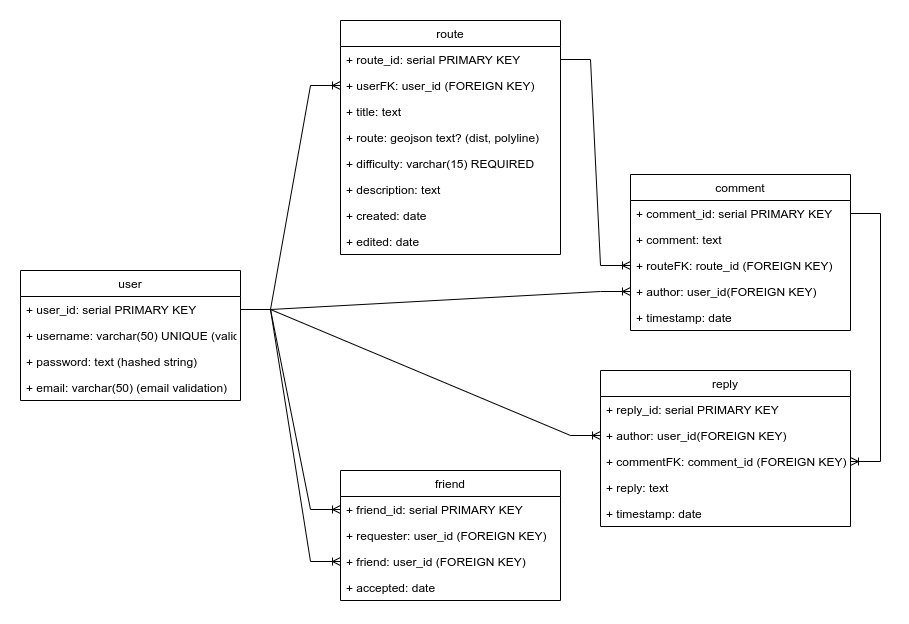

The diagram above was exported from draw.io. Its source (the exported page's mxGraphModel, read from the mxfile embedded in the PNG):
<mxGraphModel dx="1422" dy="905" grid="1" gridSize="10" guides="1" tooltips="1" connect="1" arrows="1" fold="1" page="1" pageScale="1" pageWidth="1600" pageHeight="900" math="0" shadow="0">
  <root>
    <mxCell id="0" />
    <mxCell id="1" parent="0" />
    <mxCell id="2" value="user" style="swimlane;fontStyle=0;childLayout=stackLayout;horizontal=1;startSize=26;fillColor=none;horizontalStack=0;resizeParent=1;resizeParentMax=0;resizeLast=0;collapsible=1;marginBottom=0;fontSize=12;" vertex="1" parent="1">
      <mxGeometry x="40" y="290" width="220" height="130" as="geometry" />
    </mxCell>
    <mxCell id="3" value="+ user_id: serial PRIMARY KEY" style="text;strokeColor=none;fillColor=none;align=left;verticalAlign=top;spacingLeft=4;spacingRight=4;overflow=hidden;rotatable=0;points=[[0,0.5],[1,0.5]];portConstraint=eastwest;fontSize=12;" vertex="1" parent="2">
      <mxGeometry y="26" width="220" height="26" as="geometry" />
    </mxCell>
    <mxCell id="4" value="+ username: varchar(50) UNIQUE (validation)" style="text;strokeColor=none;fillColor=none;align=left;verticalAlign=top;spacingLeft=4;spacingRight=4;overflow=hidden;rotatable=0;points=[[0,0.5],[1,0.5]];portConstraint=eastwest;fontSize=12;" vertex="1" parent="2">
      <mxGeometry y="52" width="220" height="26" as="geometry" />
    </mxCell>
    <mxCell id="5" value="+ password: text (hashed string)" style="text;strokeColor=none;fillColor=none;align=left;verticalAlign=top;spacingLeft=4;spacingRight=4;overflow=hidden;rotatable=0;points=[[0,0.5],[1,0.5]];portConstraint=eastwest;fontSize=12;" vertex="1" parent="2">
      <mxGeometry y="78" width="220" height="26" as="geometry" />
    </mxCell>
    <mxCell id="6" value="+ email: varchar(50) (email validation)" style="text;strokeColor=none;fillColor=none;align=left;verticalAlign=top;spacingLeft=4;spacingRight=4;overflow=hidden;rotatable=0;points=[[0,0.5],[1,0.5]];portConstraint=eastwest;fontSize=12;" vertex="1" parent="2">
      <mxGeometry y="104" width="220" height="26" as="geometry" />
    </mxCell>
    <mxCell id="7" value="route" style="swimlane;fontStyle=0;childLayout=stackLayout;horizontal=1;startSize=26;fillColor=none;horizontalStack=0;resizeParent=1;resizeParentMax=0;resizeLast=0;collapsible=1;marginBottom=0;fontSize=12;" vertex="1" parent="1">
      <mxGeometry x="360" y="40" width="220" height="234" as="geometry" />
    </mxCell>
    <mxCell id="8" value="+ route_id: serial PRIMARY KEY" style="text;strokeColor=none;fillColor=none;align=left;verticalAlign=top;spacingLeft=4;spacingRight=4;overflow=hidden;rotatable=0;points=[[0,0.5],[1,0.5]];portConstraint=eastwest;fontSize=12;" vertex="1" parent="7">
      <mxGeometry y="26" width="220" height="26" as="geometry" />
    </mxCell>
    <mxCell id="9" value="+ userFK: user_id (FOREIGN KEY)" style="text;strokeColor=none;fillColor=none;align=left;verticalAlign=top;spacingLeft=4;spacingRight=4;overflow=hidden;rotatable=0;points=[[0,0.5],[1,0.5]];portConstraint=eastwest;fontSize=12;" vertex="1" parent="7">
      <mxGeometry y="52" width="220" height="26" as="geometry" />
    </mxCell>
    <mxCell id="10" value="+ title: text" style="text;strokeColor=none;fillColor=none;align=left;verticalAlign=top;spacingLeft=4;spacingRight=4;overflow=hidden;rotatable=0;points=[[0,0.5],[1,0.5]];portConstraint=eastwest;fontSize=12;" vertex="1" parent="7">
      <mxGeometry y="78" width="220" height="26" as="geometry" />
    </mxCell>
    <mxCell id="11" value="+ route: geojson text? (dist, polyline)" style="text;strokeColor=none;fillColor=none;align=left;verticalAlign=top;spacingLeft=4;spacingRight=4;overflow=hidden;rotatable=0;points=[[0,0.5],[1,0.5]];portConstraint=eastwest;fontSize=12;" vertex="1" parent="7">
      <mxGeometry y="104" width="220" height="26" as="geometry" />
    </mxCell>
    <mxCell id="12" value="+ difficulty: varchar(15) REQUIRED" style="text;strokeColor=none;fillColor=none;align=left;verticalAlign=top;spacingLeft=4;spacingRight=4;overflow=hidden;rotatable=0;points=[[0,0.5],[1,0.5]];portConstraint=eastwest;fontSize=12;" vertex="1" parent="7">
      <mxGeometry y="130" width="220" height="26" as="geometry" />
    </mxCell>
    <mxCell id="13" value="+ description: text" style="text;strokeColor=none;fillColor=none;align=left;verticalAlign=top;spacingLeft=4;spacingRight=4;overflow=hidden;rotatable=0;points=[[0,0.5],[1,0.5]];portConstraint=eastwest;fontSize=12;" vertex="1" parent="7">
      <mxGeometry y="156" width="220" height="26" as="geometry" />
    </mxCell>
    <mxCell id="14" value="+ created: date" style="text;strokeColor=none;fillColor=none;align=left;verticalAlign=top;spacingLeft=4;spacingRight=4;overflow=hidden;rotatable=0;points=[[0,0.5],[1,0.5]];portConstraint=eastwest;fontSize=12;" vertex="1" parent="7">
      <mxGeometry y="182" width="220" height="26" as="geometry" />
    </mxCell>
    <mxCell id="15" value="+ edited: date" style="text;strokeColor=none;fillColor=none;align=left;verticalAlign=top;spacingLeft=4;spacingRight=4;overflow=hidden;rotatable=0;points=[[0,0.5],[1,0.5]];portConstraint=eastwest;fontSize=12;" vertex="1" parent="7">
      <mxGeometry y="208" width="220" height="26" as="geometry" />
    </mxCell>
    <mxCell id="16" value="comment" style="swimlane;fontStyle=0;childLayout=stackLayout;horizontal=1;startSize=26;fillColor=none;horizontalStack=0;resizeParent=1;resizeParentMax=0;resizeLast=0;collapsible=1;marginBottom=0;fontSize=12;" vertex="1" parent="1">
      <mxGeometry x="650" y="194" width="220" height="156" as="geometry" />
    </mxCell>
    <mxCell id="17" value="+ comment_id: serial PRIMARY KEY" style="text;strokeColor=none;fillColor=none;align=left;verticalAlign=top;spacingLeft=4;spacingRight=4;overflow=hidden;rotatable=0;points=[[0,0.5],[1,0.5]];portConstraint=eastwest;fontSize=12;" vertex="1" parent="16">
      <mxGeometry y="26" width="220" height="26" as="geometry" />
    </mxCell>
    <mxCell id="18" value="+ comment: text" style="text;strokeColor=none;fillColor=none;align=left;verticalAlign=top;spacingLeft=4;spacingRight=4;overflow=hidden;rotatable=0;points=[[0,0.5],[1,0.5]];portConstraint=eastwest;fontSize=12;" vertex="1" parent="16">
      <mxGeometry y="52" width="220" height="26" as="geometry" />
    </mxCell>
    <mxCell id="19" value="+ routeFK: route_id (FOREIGN KEY)" style="text;strokeColor=none;fillColor=none;align=left;verticalAlign=top;spacingLeft=4;spacingRight=4;overflow=hidden;rotatable=0;points=[[0,0.5],[1,0.5]];portConstraint=eastwest;fontSize=12;" vertex="1" parent="16">
      <mxGeometry y="78" width="220" height="26" as="geometry" />
    </mxCell>
    <mxCell id="20" value="+ author: user_id(FOREIGN KEY)" style="text;strokeColor=none;fillColor=none;align=left;verticalAlign=top;spacingLeft=4;spacingRight=4;overflow=hidden;rotatable=0;points=[[0,0.5],[1,0.5]];portConstraint=eastwest;fontSize=12;" vertex="1" parent="16">
      <mxGeometry y="104" width="220" height="26" as="geometry" />
    </mxCell>
    <mxCell id="21" value="+ timestamp: date" style="text;strokeColor=none;fillColor=none;align=left;verticalAlign=top;spacingLeft=4;spacingRight=4;overflow=hidden;rotatable=0;points=[[0,0.5],[1,0.5]];portConstraint=eastwest;fontSize=12;" vertex="1" parent="16">
      <mxGeometry y="130" width="220" height="26" as="geometry" />
    </mxCell>
    <mxCell id="22" value="friend" style="swimlane;fontStyle=0;childLayout=stackLayout;horizontal=1;startSize=26;fillColor=none;horizontalStack=0;resizeParent=1;resizeParentMax=0;resizeLast=0;collapsible=1;marginBottom=0;fontSize=12;" vertex="1" parent="1">
      <mxGeometry x="360" y="490" width="220" height="130" as="geometry" />
    </mxCell>
    <mxCell id="23" value="+ friend_id: serial PRIMARY KEY" style="text;strokeColor=none;fillColor=none;align=left;verticalAlign=top;spacingLeft=4;spacingRight=4;overflow=hidden;rotatable=0;points=[[0,0.5],[1,0.5]];portConstraint=eastwest;fontSize=12;" vertex="1" parent="22">
      <mxGeometry y="26" width="220" height="26" as="geometry" />
    </mxCell>
    <mxCell id="24" value="+ requester: user_id (FOREIGN KEY)" style="text;strokeColor=none;fillColor=none;align=left;verticalAlign=top;spacingLeft=4;spacingRight=4;overflow=hidden;rotatable=0;points=[[0,0.5],[1,0.5]];portConstraint=eastwest;fontSize=12;" vertex="1" parent="22">
      <mxGeometry y="52" width="220" height="26" as="geometry" />
    </mxCell>
    <mxCell id="25" value="+ friend: user_id (FOREIGN KEY)" style="text;strokeColor=none;fillColor=none;align=left;verticalAlign=top;spacingLeft=4;spacingRight=4;overflow=hidden;rotatable=0;points=[[0,0.5],[1,0.5]];portConstraint=eastwest;fontSize=12;" vertex="1" parent="22">
      <mxGeometry y="78" width="220" height="26" as="geometry" />
    </mxCell>
    <mxCell id="26" value="+ accepted: date" style="text;strokeColor=none;fillColor=none;align=left;verticalAlign=top;spacingLeft=4;spacingRight=4;overflow=hidden;rotatable=0;points=[[0,0.5],[1,0.5]];portConstraint=eastwest;fontSize=12;" vertex="1" parent="22">
      <mxGeometry y="104" width="220" height="26" as="geometry" />
    </mxCell>
    <mxCell id="27" value="" style="edgeStyle=entityRelationEdgeStyle;fontSize=12;html=1;endArrow=ERoneToMany;rounded=0;jumpStyle=arc;entryX=0;entryY=0.5;entryDx=0;entryDy=0;exitX=1;exitY=0.5;exitDx=0;exitDy=0;" edge="1" source="3" target="23" parent="1">
      <mxGeometry width="100" height="100" relative="1" as="geometry">
        <mxPoint x="350" y="430" as="sourcePoint" />
        <mxPoint x="290" y="440" as="targetPoint" />
      </mxGeometry>
    </mxCell>
    <mxCell id="28" value="" style="edgeStyle=entityRelationEdgeStyle;fontSize=12;html=1;endArrow=ERoneToMany;rounded=0;entryX=0;entryY=0.5;entryDx=0;entryDy=0;jumpStyle=arc;exitX=1;exitY=0.5;exitDx=0;exitDy=0;" edge="1" source="3" target="25" parent="1">
      <mxGeometry width="100" height="100" relative="1" as="geometry">
        <mxPoint x="280" y="560" as="sourcePoint" />
        <mxPoint x="270" y="289" as="targetPoint" />
      </mxGeometry>
    </mxCell>
    <mxCell id="29" value="" style="edgeStyle=entityRelationEdgeStyle;fontSize=12;html=1;endArrow=ERoneToMany;rounded=0;jumpStyle=arc;exitX=1;exitY=0.5;exitDx=0;exitDy=0;" edge="1" source="3" target="9" parent="1">
      <mxGeometry width="100" height="100" relative="1" as="geometry">
        <mxPoint x="280" y="135" as="sourcePoint" />
        <mxPoint x="270" y="329" as="targetPoint" />
      </mxGeometry>
    </mxCell>
    <mxCell id="30" value="" style="edgeStyle=entityRelationEdgeStyle;fontSize=12;html=1;endArrow=ERoneToMany;rounded=0;exitX=1;exitY=0.5;exitDx=0;exitDy=0;jumpStyle=arc;entryX=0;entryY=0.5;entryDx=0;entryDy=0;" edge="1" source="3" target="20" parent="1">
      <mxGeometry width="100" height="100" relative="1" as="geometry">
        <mxPoint x="370" y="222.9999999999999" as="sourcePoint" />
        <mxPoint x="440" y="360" as="targetPoint" />
      </mxGeometry>
    </mxCell>
    <mxCell id="31" value="" style="edgeStyle=entityRelationEdgeStyle;fontSize=12;html=1;endArrow=ERoneToMany;rounded=0;exitX=1;exitY=0.5;exitDx=0;exitDy=0;jumpStyle=arc;entryX=0;entryY=0.5;entryDx=0;entryDy=0;" edge="1" source="8" target="19" parent="1">
      <mxGeometry width="100" height="100" relative="1" as="geometry">
        <mxPoint x="710" y="407" as="sourcePoint" />
        <mxPoint x="690" y="70" as="targetPoint" />
      </mxGeometry>
    </mxCell>
    <mxCell id="32" value="reply" style="swimlane;fontStyle=0;childLayout=stackLayout;horizontal=1;startSize=26;fillColor=none;horizontalStack=0;resizeParent=1;resizeParentMax=0;resizeLast=0;collapsible=1;marginBottom=0;fontSize=12;" vertex="1" parent="1">
      <mxGeometry x="620" y="390" width="250" height="156" as="geometry" />
    </mxCell>
    <mxCell id="33" value="+ reply_id: serial PRIMARY KEY" style="text;strokeColor=none;fillColor=none;align=left;verticalAlign=top;spacingLeft=4;spacingRight=4;overflow=hidden;rotatable=0;points=[[0,0.5],[1,0.5]];portConstraint=eastwest;fontSize=12;" vertex="1" parent="32">
      <mxGeometry y="26" width="250" height="26" as="geometry" />
    </mxCell>
    <mxCell id="34" value="+ author: user_id(FOREIGN KEY)" style="text;strokeColor=none;fillColor=none;align=left;verticalAlign=top;spacingLeft=4;spacingRight=4;overflow=hidden;rotatable=0;points=[[0,0.5],[1,0.5]];portConstraint=eastwest;fontSize=12;" vertex="1" parent="32">
      <mxGeometry y="52" width="250" height="26" as="geometry" />
    </mxCell>
    <mxCell id="35" value="+ commentFK: comment_id (FOREIGN KEY)" style="text;strokeColor=none;fillColor=none;align=left;verticalAlign=top;spacingLeft=4;spacingRight=4;overflow=hidden;rotatable=0;points=[[0,0.5],[1,0.5]];portConstraint=eastwest;fontSize=12;" vertex="1" parent="32">
      <mxGeometry y="78" width="250" height="26" as="geometry" />
    </mxCell>
    <mxCell id="36" value="+ reply: text" style="text;strokeColor=none;fillColor=none;align=left;verticalAlign=top;spacingLeft=4;spacingRight=4;overflow=hidden;rotatable=0;points=[[0,0.5],[1,0.5]];portConstraint=eastwest;fontSize=12;" vertex="1" parent="32">
      <mxGeometry y="104" width="250" height="26" as="geometry" />
    </mxCell>
    <mxCell id="37" value="+ timestamp: date" style="text;strokeColor=none;fillColor=none;align=left;verticalAlign=top;spacingLeft=4;spacingRight=4;overflow=hidden;rotatable=0;points=[[0,0.5],[1,0.5]];portConstraint=eastwest;fontSize=12;" vertex="1" parent="32">
      <mxGeometry y="130" width="250" height="26" as="geometry" />
    </mxCell>
    <mxCell id="38" value="" style="edgeStyle=entityRelationEdgeStyle;fontSize=12;html=1;endArrow=ERoneToMany;rounded=0;exitX=1;exitY=0.5;exitDx=0;exitDy=0;jumpStyle=arc;entryX=0;entryY=0.5;entryDx=0;entryDy=0;" edge="1" source="3" target="34" parent="1">
      <mxGeometry width="100" height="100" relative="1" as="geometry">
        <mxPoint x="990" y="300.9999999999999" as="sourcePoint" />
        <mxPoint x="530" y="428" as="targetPoint" />
      </mxGeometry>
    </mxCell>
    <mxCell id="39" value="" style="edgeStyle=entityRelationEdgeStyle;fontSize=12;html=1;endArrow=ERoneToMany;rounded=0;exitX=1;exitY=0.5;exitDx=0;exitDy=0;jumpStyle=arc;" edge="1" source="17" target="35" parent="1">
      <mxGeometry width="100" height="100" relative="1" as="geometry">
        <mxPoint x="1000" y="320.9999999999998" as="sourcePoint" />
        <mxPoint x="950" y="210" as="targetPoint" />
      </mxGeometry>
    </mxCell>
  </root>
</mxGraphModel>